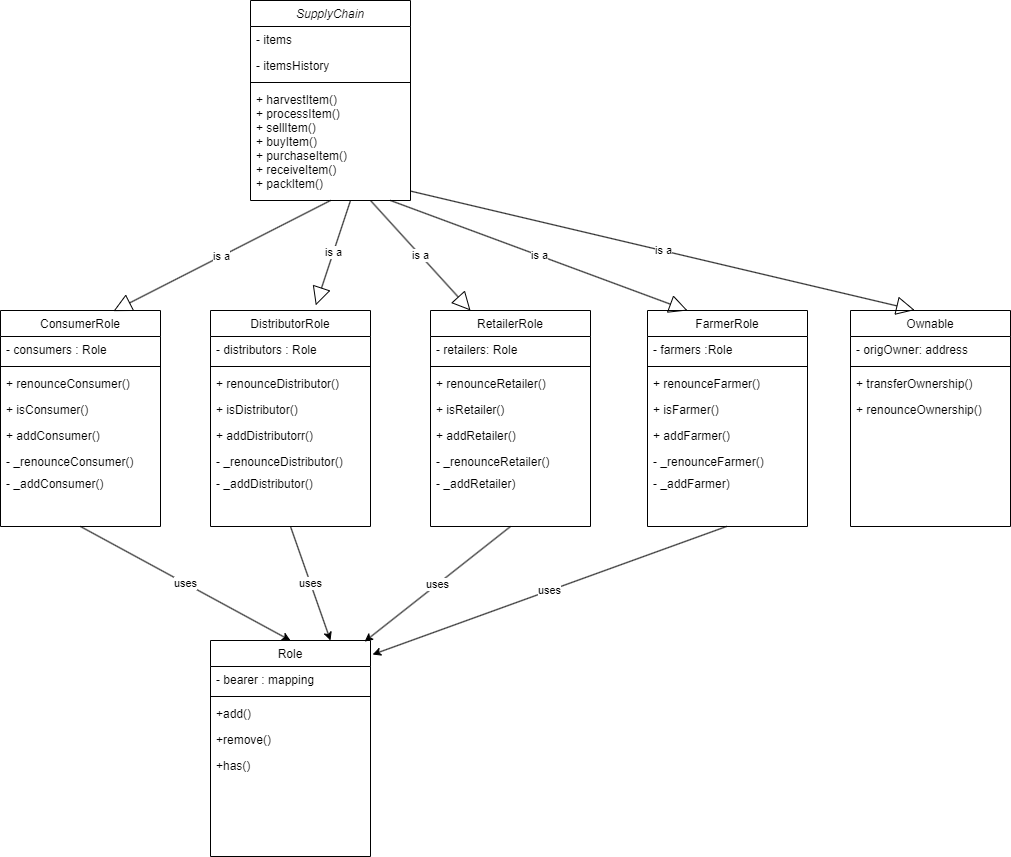

The diagram above was exported from draw.io. Its source (the exported page's mxGraphModel, read from the mxfile embedded in the PNG):
<mxGraphModel dx="1687" dy="964" grid="1" gridSize="10" guides="1" tooltips="1" connect="1" arrows="1" fold="1" page="1" pageScale="1" pageWidth="827" pageHeight="1169" math="0" shadow="0">
  <root>
    <mxCell id="WIyWlLk6GJQsqaUBKTNV-0" />
    <mxCell id="WIyWlLk6GJQsqaUBKTNV-1" parent="WIyWlLk6GJQsqaUBKTNV-0" />
    <mxCell id="zkfFHV4jXpPFQw0GAbJ--0" value="SupplyChain" style="swimlane;fontStyle=2;align=center;verticalAlign=top;childLayout=stackLayout;horizontal=1;startSize=26;horizontalStack=0;resizeParent=1;resizeLast=0;collapsible=1;marginBottom=0;rounded=0;shadow=0;strokeWidth=1;" parent="WIyWlLk6GJQsqaUBKTNV-1" vertex="1">
      <mxGeometry x="270" y="30" width="160" height="200" as="geometry">
        <mxRectangle x="230" y="140" width="160" height="26" as="alternateBounds" />
      </mxGeometry>
    </mxCell>
    <mxCell id="zkfFHV4jXpPFQw0GAbJ--1" value="- items" style="text;align=left;verticalAlign=top;spacingLeft=4;spacingRight=4;overflow=hidden;rotatable=0;points=[[0,0.5],[1,0.5]];portConstraint=eastwest;" parent="zkfFHV4jXpPFQw0GAbJ--0" vertex="1">
      <mxGeometry y="26" width="160" height="26" as="geometry" />
    </mxCell>
    <mxCell id="zkfFHV4jXpPFQw0GAbJ--2" value="- itemsHistory" style="text;align=left;verticalAlign=top;spacingLeft=4;spacingRight=4;overflow=hidden;rotatable=0;points=[[0,0.5],[1,0.5]];portConstraint=eastwest;rounded=0;shadow=0;html=0;" parent="zkfFHV4jXpPFQw0GAbJ--0" vertex="1">
      <mxGeometry y="52" width="160" height="26" as="geometry" />
    </mxCell>
    <mxCell id="zkfFHV4jXpPFQw0GAbJ--4" value="" style="line;html=1;strokeWidth=1;align=left;verticalAlign=middle;spacingTop=-1;spacingLeft=3;spacingRight=3;rotatable=0;labelPosition=right;points=[];portConstraint=eastwest;" parent="zkfFHV4jXpPFQw0GAbJ--0" vertex="1">
      <mxGeometry y="78" width="160" height="8" as="geometry" />
    </mxCell>
    <mxCell id="zkfFHV4jXpPFQw0GAbJ--5" value="+ harvestItem()&#10;+ processItem()&#10;+ sellItem()&#10;+ buyItem()&#10;+ purchaseItem()&#10;+ receiveItem()&#10;+ packItem()" style="text;align=left;verticalAlign=top;spacingLeft=4;spacingRight=4;overflow=hidden;rotatable=0;points=[[0,0.5],[1,0.5]];portConstraint=eastwest;" parent="zkfFHV4jXpPFQw0GAbJ--0" vertex="1">
      <mxGeometry y="86" width="160" height="104" as="geometry" />
    </mxCell>
    <mxCell id="zkfFHV4jXpPFQw0GAbJ--17" value="ConsumerRole" style="swimlane;fontStyle=0;align=center;verticalAlign=top;childLayout=stackLayout;horizontal=1;startSize=26;horizontalStack=0;resizeParent=1;resizeLast=0;collapsible=1;marginBottom=0;rounded=0;shadow=0;strokeWidth=1;" parent="WIyWlLk6GJQsqaUBKTNV-1" vertex="1">
      <mxGeometry x="20" y="340" width="160" height="216" as="geometry">
        <mxRectangle x="550" y="140" width="160" height="26" as="alternateBounds" />
      </mxGeometry>
    </mxCell>
    <mxCell id="zkfFHV4jXpPFQw0GAbJ--18" value="- consumers : Role" style="text;align=left;verticalAlign=top;spacingLeft=4;spacingRight=4;overflow=hidden;rotatable=0;points=[[0,0.5],[1,0.5]];portConstraint=eastwest;" parent="zkfFHV4jXpPFQw0GAbJ--17" vertex="1">
      <mxGeometry y="26" width="160" height="26" as="geometry" />
    </mxCell>
    <mxCell id="zkfFHV4jXpPFQw0GAbJ--23" value="" style="line;html=1;strokeWidth=1;align=left;verticalAlign=middle;spacingTop=-1;spacingLeft=3;spacingRight=3;rotatable=0;labelPosition=right;points=[];portConstraint=eastwest;" parent="zkfFHV4jXpPFQw0GAbJ--17" vertex="1">
      <mxGeometry y="52" width="160" height="8" as="geometry" />
    </mxCell>
    <mxCell id="LnHtRHvouc56EtrW4T5n-28" value="+ renounceConsumer()" style="text;align=left;verticalAlign=top;spacingLeft=4;spacingRight=4;overflow=hidden;rotatable=0;points=[[0,0.5],[1,0.5]];portConstraint=eastwest;" vertex="1" parent="zkfFHV4jXpPFQw0GAbJ--17">
      <mxGeometry y="60" width="160" height="26" as="geometry" />
    </mxCell>
    <mxCell id="zkfFHV4jXpPFQw0GAbJ--24" value="+ isConsumer()" style="text;align=left;verticalAlign=top;spacingLeft=4;spacingRight=4;overflow=hidden;rotatable=0;points=[[0,0.5],[1,0.5]];portConstraint=eastwest;" parent="zkfFHV4jXpPFQw0GAbJ--17" vertex="1">
      <mxGeometry y="86" width="160" height="26" as="geometry" />
    </mxCell>
    <mxCell id="zkfFHV4jXpPFQw0GAbJ--25" value="+ addConsumer()" style="text;align=left;verticalAlign=top;spacingLeft=4;spacingRight=4;overflow=hidden;rotatable=0;points=[[0,0.5],[1,0.5]];portConstraint=eastwest;" parent="zkfFHV4jXpPFQw0GAbJ--17" vertex="1">
      <mxGeometry y="112" width="160" height="26" as="geometry" />
    </mxCell>
    <mxCell id="LnHtRHvouc56EtrW4T5n-29" value="- _renounceConsumer()" style="text;align=left;verticalAlign=top;spacingLeft=4;spacingRight=4;overflow=hidden;rotatable=0;points=[[0,0.5],[1,0.5]];portConstraint=eastwest;" vertex="1" parent="zkfFHV4jXpPFQw0GAbJ--17">
      <mxGeometry y="138" width="160" height="22" as="geometry" />
    </mxCell>
    <mxCell id="LnHtRHvouc56EtrW4T5n-30" value="- _addConsumer()" style="text;align=left;verticalAlign=top;spacingLeft=4;spacingRight=4;overflow=hidden;rotatable=0;points=[[0,0.5],[1,0.5]];portConstraint=eastwest;" vertex="1" parent="zkfFHV4jXpPFQw0GAbJ--17">
      <mxGeometry y="160" width="160" height="26" as="geometry" />
    </mxCell>
    <mxCell id="LnHtRHvouc56EtrW4T5n-0" value="Role" style="swimlane;fontStyle=0;align=center;verticalAlign=top;childLayout=stackLayout;horizontal=1;startSize=26;horizontalStack=0;resizeParent=1;resizeLast=0;collapsible=1;marginBottom=0;rounded=0;shadow=0;strokeWidth=1;" vertex="1" parent="WIyWlLk6GJQsqaUBKTNV-1">
      <mxGeometry x="230" y="670" width="160" height="216" as="geometry">
        <mxRectangle x="550" y="140" width="160" height="26" as="alternateBounds" />
      </mxGeometry>
    </mxCell>
    <mxCell id="LnHtRHvouc56EtrW4T5n-1" value="- bearer : mapping" style="text;align=left;verticalAlign=top;spacingLeft=4;spacingRight=4;overflow=hidden;rotatable=0;points=[[0,0.5],[1,0.5]];portConstraint=eastwest;" vertex="1" parent="LnHtRHvouc56EtrW4T5n-0">
      <mxGeometry y="26" width="160" height="26" as="geometry" />
    </mxCell>
    <mxCell id="LnHtRHvouc56EtrW4T5n-6" value="" style="line;html=1;strokeWidth=1;align=left;verticalAlign=middle;spacingTop=-1;spacingLeft=3;spacingRight=3;rotatable=0;labelPosition=right;points=[];portConstraint=eastwest;" vertex="1" parent="LnHtRHvouc56EtrW4T5n-0">
      <mxGeometry y="52" width="160" height="8" as="geometry" />
    </mxCell>
    <mxCell id="LnHtRHvouc56EtrW4T5n-7" value="+add()" style="text;align=left;verticalAlign=top;spacingLeft=4;spacingRight=4;overflow=hidden;rotatable=0;points=[[0,0.5],[1,0.5]];portConstraint=eastwest;" vertex="1" parent="LnHtRHvouc56EtrW4T5n-0">
      <mxGeometry y="60" width="160" height="26" as="geometry" />
    </mxCell>
    <mxCell id="LnHtRHvouc56EtrW4T5n-8" value="+remove()&#10;" style="text;align=left;verticalAlign=top;spacingLeft=4;spacingRight=4;overflow=hidden;rotatable=0;points=[[0,0.5],[1,0.5]];portConstraint=eastwest;" vertex="1" parent="LnHtRHvouc56EtrW4T5n-0">
      <mxGeometry y="86" width="160" height="26" as="geometry" />
    </mxCell>
    <mxCell id="LnHtRHvouc56EtrW4T5n-55" value="+has()&#10;" style="text;align=left;verticalAlign=top;spacingLeft=4;spacingRight=4;overflow=hidden;rotatable=0;points=[[0,0.5],[1,0.5]];portConstraint=eastwest;" vertex="1" parent="LnHtRHvouc56EtrW4T5n-0">
      <mxGeometry y="112" width="160" height="26" as="geometry" />
    </mxCell>
    <mxCell id="LnHtRHvouc56EtrW4T5n-9" value="uses" style="endArrow=classic;html=1;rounded=0;entryX=0.5;entryY=0;entryDx=0;entryDy=0;exitX=0.5;exitY=1;exitDx=0;exitDy=0;" edge="1" parent="WIyWlLk6GJQsqaUBKTNV-1" source="zkfFHV4jXpPFQw0GAbJ--17" target="LnHtRHvouc56EtrW4T5n-0">
      <mxGeometry width="50" height="50" relative="1" as="geometry">
        <mxPoint x="310" y="258" as="sourcePoint" />
        <mxPoint x="320" y="600" as="targetPoint" />
      </mxGeometry>
    </mxCell>
    <mxCell id="LnHtRHvouc56EtrW4T5n-31" value="DistributorRole" style="swimlane;fontStyle=0;align=center;verticalAlign=top;childLayout=stackLayout;horizontal=1;startSize=26;horizontalStack=0;resizeParent=1;resizeLast=0;collapsible=1;marginBottom=0;rounded=0;shadow=0;strokeWidth=1;" vertex="1" parent="WIyWlLk6GJQsqaUBKTNV-1">
      <mxGeometry x="230" y="340" width="160" height="216" as="geometry">
        <mxRectangle x="550" y="140" width="160" height="26" as="alternateBounds" />
      </mxGeometry>
    </mxCell>
    <mxCell id="LnHtRHvouc56EtrW4T5n-32" value="- distributors : Role" style="text;align=left;verticalAlign=top;spacingLeft=4;spacingRight=4;overflow=hidden;rotatable=0;points=[[0,0.5],[1,0.5]];portConstraint=eastwest;" vertex="1" parent="LnHtRHvouc56EtrW4T5n-31">
      <mxGeometry y="26" width="160" height="26" as="geometry" />
    </mxCell>
    <mxCell id="LnHtRHvouc56EtrW4T5n-33" value="" style="line;html=1;strokeWidth=1;align=left;verticalAlign=middle;spacingTop=-1;spacingLeft=3;spacingRight=3;rotatable=0;labelPosition=right;points=[];portConstraint=eastwest;" vertex="1" parent="LnHtRHvouc56EtrW4T5n-31">
      <mxGeometry y="52" width="160" height="8" as="geometry" />
    </mxCell>
    <mxCell id="LnHtRHvouc56EtrW4T5n-34" value="+ renounceDistributor()" style="text;align=left;verticalAlign=top;spacingLeft=4;spacingRight=4;overflow=hidden;rotatable=0;points=[[0,0.5],[1,0.5]];portConstraint=eastwest;" vertex="1" parent="LnHtRHvouc56EtrW4T5n-31">
      <mxGeometry y="60" width="160" height="26" as="geometry" />
    </mxCell>
    <mxCell id="LnHtRHvouc56EtrW4T5n-35" value="+ isDistributor()" style="text;align=left;verticalAlign=top;spacingLeft=4;spacingRight=4;overflow=hidden;rotatable=0;points=[[0,0.5],[1,0.5]];portConstraint=eastwest;" vertex="1" parent="LnHtRHvouc56EtrW4T5n-31">
      <mxGeometry y="86" width="160" height="26" as="geometry" />
    </mxCell>
    <mxCell id="LnHtRHvouc56EtrW4T5n-36" value="+ addDistributorr()" style="text;align=left;verticalAlign=top;spacingLeft=4;spacingRight=4;overflow=hidden;rotatable=0;points=[[0,0.5],[1,0.5]];portConstraint=eastwest;" vertex="1" parent="LnHtRHvouc56EtrW4T5n-31">
      <mxGeometry y="112" width="160" height="26" as="geometry" />
    </mxCell>
    <mxCell id="LnHtRHvouc56EtrW4T5n-37" value="- _renounceDistributor()" style="text;align=left;verticalAlign=top;spacingLeft=4;spacingRight=4;overflow=hidden;rotatable=0;points=[[0,0.5],[1,0.5]];portConstraint=eastwest;" vertex="1" parent="LnHtRHvouc56EtrW4T5n-31">
      <mxGeometry y="138" width="160" height="22" as="geometry" />
    </mxCell>
    <mxCell id="LnHtRHvouc56EtrW4T5n-38" value="- _addDistributor()" style="text;align=left;verticalAlign=top;spacingLeft=4;spacingRight=4;overflow=hidden;rotatable=0;points=[[0,0.5],[1,0.5]];portConstraint=eastwest;" vertex="1" parent="LnHtRHvouc56EtrW4T5n-31">
      <mxGeometry y="160" width="160" height="26" as="geometry" />
    </mxCell>
    <mxCell id="LnHtRHvouc56EtrW4T5n-39" value="RetailerRole" style="swimlane;fontStyle=0;align=center;verticalAlign=top;childLayout=stackLayout;horizontal=1;startSize=26;horizontalStack=0;resizeParent=1;resizeLast=0;collapsible=1;marginBottom=0;rounded=0;shadow=0;strokeWidth=1;" vertex="1" parent="WIyWlLk6GJQsqaUBKTNV-1">
      <mxGeometry x="450" y="340" width="160" height="216" as="geometry">
        <mxRectangle x="550" y="140" width="160" height="26" as="alternateBounds" />
      </mxGeometry>
    </mxCell>
    <mxCell id="LnHtRHvouc56EtrW4T5n-40" value="- retailers: Role" style="text;align=left;verticalAlign=top;spacingLeft=4;spacingRight=4;overflow=hidden;rotatable=0;points=[[0,0.5],[1,0.5]];portConstraint=eastwest;" vertex="1" parent="LnHtRHvouc56EtrW4T5n-39">
      <mxGeometry y="26" width="160" height="26" as="geometry" />
    </mxCell>
    <mxCell id="LnHtRHvouc56EtrW4T5n-41" value="" style="line;html=1;strokeWidth=1;align=left;verticalAlign=middle;spacingTop=-1;spacingLeft=3;spacingRight=3;rotatable=0;labelPosition=right;points=[];portConstraint=eastwest;" vertex="1" parent="LnHtRHvouc56EtrW4T5n-39">
      <mxGeometry y="52" width="160" height="8" as="geometry" />
    </mxCell>
    <mxCell id="LnHtRHvouc56EtrW4T5n-42" value="+ renounceRetailer()" style="text;align=left;verticalAlign=top;spacingLeft=4;spacingRight=4;overflow=hidden;rotatable=0;points=[[0,0.5],[1,0.5]];portConstraint=eastwest;" vertex="1" parent="LnHtRHvouc56EtrW4T5n-39">
      <mxGeometry y="60" width="160" height="26" as="geometry" />
    </mxCell>
    <mxCell id="LnHtRHvouc56EtrW4T5n-43" value="+ isRetailer()" style="text;align=left;verticalAlign=top;spacingLeft=4;spacingRight=4;overflow=hidden;rotatable=0;points=[[0,0.5],[1,0.5]];portConstraint=eastwest;" vertex="1" parent="LnHtRHvouc56EtrW4T5n-39">
      <mxGeometry y="86" width="160" height="26" as="geometry" />
    </mxCell>
    <mxCell id="LnHtRHvouc56EtrW4T5n-44" value="+ addRetailer()" style="text;align=left;verticalAlign=top;spacingLeft=4;spacingRight=4;overflow=hidden;rotatable=0;points=[[0,0.5],[1,0.5]];portConstraint=eastwest;" vertex="1" parent="LnHtRHvouc56EtrW4T5n-39">
      <mxGeometry y="112" width="160" height="26" as="geometry" />
    </mxCell>
    <mxCell id="LnHtRHvouc56EtrW4T5n-45" value="- _renounceRetailer()" style="text;align=left;verticalAlign=top;spacingLeft=4;spacingRight=4;overflow=hidden;rotatable=0;points=[[0,0.5],[1,0.5]];portConstraint=eastwest;" vertex="1" parent="LnHtRHvouc56EtrW4T5n-39">
      <mxGeometry y="138" width="160" height="22" as="geometry" />
    </mxCell>
    <mxCell id="LnHtRHvouc56EtrW4T5n-46" value="- _addRetailer)" style="text;align=left;verticalAlign=top;spacingLeft=4;spacingRight=4;overflow=hidden;rotatable=0;points=[[0,0.5],[1,0.5]];portConstraint=eastwest;" vertex="1" parent="LnHtRHvouc56EtrW4T5n-39">
      <mxGeometry y="160" width="160" height="26" as="geometry" />
    </mxCell>
    <mxCell id="LnHtRHvouc56EtrW4T5n-47" value="FarmerRole" style="swimlane;fontStyle=0;align=center;verticalAlign=top;childLayout=stackLayout;horizontal=1;startSize=26;horizontalStack=0;resizeParent=1;resizeLast=0;collapsible=1;marginBottom=0;rounded=0;shadow=0;strokeWidth=1;" vertex="1" parent="WIyWlLk6GJQsqaUBKTNV-1">
      <mxGeometry x="667" y="340" width="160" height="216" as="geometry">
        <mxRectangle x="550" y="140" width="160" height="26" as="alternateBounds" />
      </mxGeometry>
    </mxCell>
    <mxCell id="LnHtRHvouc56EtrW4T5n-48" value="- farmers :Role" style="text;align=left;verticalAlign=top;spacingLeft=4;spacingRight=4;overflow=hidden;rotatable=0;points=[[0,0.5],[1,0.5]];portConstraint=eastwest;" vertex="1" parent="LnHtRHvouc56EtrW4T5n-47">
      <mxGeometry y="26" width="160" height="26" as="geometry" />
    </mxCell>
    <mxCell id="LnHtRHvouc56EtrW4T5n-49" value="" style="line;html=1;strokeWidth=1;align=left;verticalAlign=middle;spacingTop=-1;spacingLeft=3;spacingRight=3;rotatable=0;labelPosition=right;points=[];portConstraint=eastwest;" vertex="1" parent="LnHtRHvouc56EtrW4T5n-47">
      <mxGeometry y="52" width="160" height="8" as="geometry" />
    </mxCell>
    <mxCell id="LnHtRHvouc56EtrW4T5n-50" value="+ renounceFarmer()" style="text;align=left;verticalAlign=top;spacingLeft=4;spacingRight=4;overflow=hidden;rotatable=0;points=[[0,0.5],[1,0.5]];portConstraint=eastwest;" vertex="1" parent="LnHtRHvouc56EtrW4T5n-47">
      <mxGeometry y="60" width="160" height="26" as="geometry" />
    </mxCell>
    <mxCell id="LnHtRHvouc56EtrW4T5n-51" value="+ isFarmer()" style="text;align=left;verticalAlign=top;spacingLeft=4;spacingRight=4;overflow=hidden;rotatable=0;points=[[0,0.5],[1,0.5]];portConstraint=eastwest;" vertex="1" parent="LnHtRHvouc56EtrW4T5n-47">
      <mxGeometry y="86" width="160" height="26" as="geometry" />
    </mxCell>
    <mxCell id="LnHtRHvouc56EtrW4T5n-52" value="+ addFarmer()" style="text;align=left;verticalAlign=top;spacingLeft=4;spacingRight=4;overflow=hidden;rotatable=0;points=[[0,0.5],[1,0.5]];portConstraint=eastwest;" vertex="1" parent="LnHtRHvouc56EtrW4T5n-47">
      <mxGeometry y="112" width="160" height="26" as="geometry" />
    </mxCell>
    <mxCell id="LnHtRHvouc56EtrW4T5n-53" value="- _renounceFarmer()" style="text;align=left;verticalAlign=top;spacingLeft=4;spacingRight=4;overflow=hidden;rotatable=0;points=[[0,0.5],[1,0.5]];portConstraint=eastwest;" vertex="1" parent="LnHtRHvouc56EtrW4T5n-47">
      <mxGeometry y="138" width="160" height="22" as="geometry" />
    </mxCell>
    <mxCell id="LnHtRHvouc56EtrW4T5n-54" value="- _addFarmer)" style="text;align=left;verticalAlign=top;spacingLeft=4;spacingRight=4;overflow=hidden;rotatable=0;points=[[0,0.5],[1,0.5]];portConstraint=eastwest;" vertex="1" parent="LnHtRHvouc56EtrW4T5n-47">
      <mxGeometry y="160" width="160" height="26" as="geometry" />
    </mxCell>
    <mxCell id="LnHtRHvouc56EtrW4T5n-56" value="uses" style="endArrow=classic;html=1;rounded=0;exitX=0.5;exitY=1;exitDx=0;exitDy=0;entryX=0.75;entryY=0;entryDx=0;entryDy=0;" edge="1" parent="WIyWlLk6GJQsqaUBKTNV-1" source="LnHtRHvouc56EtrW4T5n-31" target="LnHtRHvouc56EtrW4T5n-0">
      <mxGeometry width="50" height="50" relative="1" as="geometry">
        <mxPoint x="110" y="566" as="sourcePoint" />
        <mxPoint x="310" y="670" as="targetPoint" />
      </mxGeometry>
    </mxCell>
    <mxCell id="LnHtRHvouc56EtrW4T5n-57" value="uses" style="endArrow=classic;html=1;rounded=0;exitX=0.5;exitY=1;exitDx=0;exitDy=0;entryX=0.963;entryY=0.005;entryDx=0;entryDy=0;entryPerimeter=0;" edge="1" parent="WIyWlLk6GJQsqaUBKTNV-1" source="LnHtRHvouc56EtrW4T5n-39" target="LnHtRHvouc56EtrW4T5n-0">
      <mxGeometry width="50" height="50" relative="1" as="geometry">
        <mxPoint x="320" y="566" as="sourcePoint" />
        <mxPoint x="320" y="680" as="targetPoint" />
      </mxGeometry>
    </mxCell>
    <mxCell id="LnHtRHvouc56EtrW4T5n-58" value="uses" style="endArrow=classic;html=1;rounded=0;exitX=0.5;exitY=1;exitDx=0;exitDy=0;entryX=1.013;entryY=0.065;entryDx=0;entryDy=0;entryPerimeter=0;" edge="1" parent="WIyWlLk6GJQsqaUBKTNV-1" target="LnHtRHvouc56EtrW4T5n-0">
      <mxGeometry width="50" height="50" relative="1" as="geometry">
        <mxPoint x="746" y="556" as="sourcePoint" />
        <mxPoint x="600" y="671" as="targetPoint" />
      </mxGeometry>
    </mxCell>
    <mxCell id="LnHtRHvouc56EtrW4T5n-66" value="is a" style="endArrow=block;endSize=16;endFill=0;html=1;rounded=0;entryX=0.706;entryY=0.003;entryDx=0;entryDy=0;entryPerimeter=0;exitX=0.5;exitY=1;exitDx=0;exitDy=0;" edge="1" parent="WIyWlLk6GJQsqaUBKTNV-1" source="zkfFHV4jXpPFQw0GAbJ--0" target="zkfFHV4jXpPFQw0GAbJ--17">
      <mxGeometry width="160" relative="1" as="geometry">
        <mxPoint x="110" y="270" as="sourcePoint" />
        <mxPoint x="270" y="270" as="targetPoint" />
      </mxGeometry>
    </mxCell>
    <mxCell id="LnHtRHvouc56EtrW4T5n-67" value="is a" style="endArrow=block;endSize=16;endFill=0;html=1;rounded=0;entryX=0.658;entryY=-0.024;entryDx=0;entryDy=0;entryPerimeter=0;" edge="1" parent="WIyWlLk6GJQsqaUBKTNV-1" target="LnHtRHvouc56EtrW4T5n-31">
      <mxGeometry width="160" relative="1" as="geometry">
        <mxPoint x="370" y="230" as="sourcePoint" />
        <mxPoint x="143" y="351" as="targetPoint" />
      </mxGeometry>
    </mxCell>
    <mxCell id="LnHtRHvouc56EtrW4T5n-68" value="is a" style="endArrow=block;endSize=16;endFill=0;html=1;rounded=0;entryX=0.25;entryY=0;entryDx=0;entryDy=0;" edge="1" parent="WIyWlLk6GJQsqaUBKTNV-1" target="LnHtRHvouc56EtrW4T5n-39">
      <mxGeometry width="160" relative="1" as="geometry">
        <mxPoint x="390" y="230" as="sourcePoint" />
        <mxPoint x="345" y="345" as="targetPoint" />
      </mxGeometry>
    </mxCell>
    <mxCell id="LnHtRHvouc56EtrW4T5n-69" value="is a" style="endArrow=block;endSize=16;endFill=0;html=1;rounded=0;entryX=0.25;entryY=0;entryDx=0;entryDy=0;" edge="1" parent="WIyWlLk6GJQsqaUBKTNV-1" target="LnHtRHvouc56EtrW4T5n-47">
      <mxGeometry width="160" relative="1" as="geometry">
        <mxPoint x="410" y="230" as="sourcePoint" />
        <mxPoint x="500" y="350" as="targetPoint" />
      </mxGeometry>
    </mxCell>
    <mxCell id="LnHtRHvouc56EtrW4T5n-70" value="Ownable" style="swimlane;fontStyle=0;align=center;verticalAlign=top;childLayout=stackLayout;horizontal=1;startSize=26;horizontalStack=0;resizeParent=1;resizeLast=0;collapsible=1;marginBottom=0;rounded=0;shadow=0;strokeWidth=1;" vertex="1" parent="WIyWlLk6GJQsqaUBKTNV-1">
      <mxGeometry x="870" y="340" width="160" height="216" as="geometry">
        <mxRectangle x="550" y="140" width="160" height="26" as="alternateBounds" />
      </mxGeometry>
    </mxCell>
    <mxCell id="LnHtRHvouc56EtrW4T5n-71" value="- origOwner: address" style="text;align=left;verticalAlign=top;spacingLeft=4;spacingRight=4;overflow=hidden;rotatable=0;points=[[0,0.5],[1,0.5]];portConstraint=eastwest;" vertex="1" parent="LnHtRHvouc56EtrW4T5n-70">
      <mxGeometry y="26" width="160" height="26" as="geometry" />
    </mxCell>
    <mxCell id="LnHtRHvouc56EtrW4T5n-72" value="" style="line;html=1;strokeWidth=1;align=left;verticalAlign=middle;spacingTop=-1;spacingLeft=3;spacingRight=3;rotatable=0;labelPosition=right;points=[];portConstraint=eastwest;" vertex="1" parent="LnHtRHvouc56EtrW4T5n-70">
      <mxGeometry y="52" width="160" height="8" as="geometry" />
    </mxCell>
    <mxCell id="LnHtRHvouc56EtrW4T5n-75" value="+ transferOwnership()" style="text;align=left;verticalAlign=top;spacingLeft=4;spacingRight=4;overflow=hidden;rotatable=0;points=[[0,0.5],[1,0.5]];portConstraint=eastwest;" vertex="1" parent="LnHtRHvouc56EtrW4T5n-70">
      <mxGeometry y="60" width="160" height="26" as="geometry" />
    </mxCell>
    <mxCell id="LnHtRHvouc56EtrW4T5n-76" value="+ renounceOwnership()" style="text;align=left;verticalAlign=top;spacingLeft=4;spacingRight=4;overflow=hidden;rotatable=0;points=[[0,0.5],[1,0.5]];portConstraint=eastwest;" vertex="1" parent="LnHtRHvouc56EtrW4T5n-70">
      <mxGeometry y="86" width="160" height="22" as="geometry" />
    </mxCell>
    <mxCell id="LnHtRHvouc56EtrW4T5n-78" value="is a" style="endArrow=block;endSize=16;endFill=0;html=1;rounded=0;entryX=0.401;entryY=-0.002;entryDx=0;entryDy=0;entryPerimeter=0;exitX=1.004;exitY=1.007;exitDx=0;exitDy=0;exitPerimeter=0;" edge="1" parent="WIyWlLk6GJQsqaUBKTNV-1" source="zkfFHV4jXpPFQw0GAbJ--5" target="LnHtRHvouc56EtrW4T5n-70">
      <mxGeometry width="160" relative="1" as="geometry">
        <mxPoint x="420" y="240" as="sourcePoint" />
        <mxPoint x="717" y="350" as="targetPoint" />
      </mxGeometry>
    </mxCell>
  </root>
</mxGraphModel>